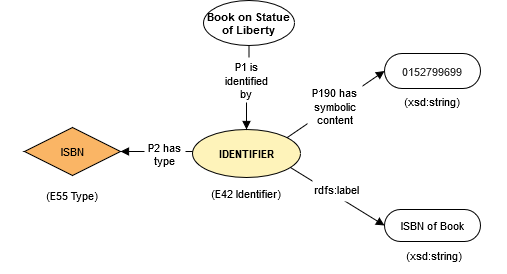

The diagram above was exported from draw.io. Its source (the exported page's mxGraphModel, read from the mxfile embedded in the PNG):
<mxGraphModel dx="1038" dy="553" grid="1" gridSize="10" guides="1" tooltips="1" connect="1" arrows="1" fold="1" page="1" pageScale="1" pageWidth="850" pageHeight="1100" math="0" shadow="0">
  <root>
    <mxCell id="0" />
    <mxCell id="1" parent="0" />
    <UserObject label="0152799699" lucidchartObjectId="scSdDSBAvrwT" id="GnWitMqhxWg70jTNYL7O-1">
      <mxCell style="html=1;whiteSpace=wrap;rounded=1;arcSize=50;fontSize=11;fontColor=#333333;spacing=3;strokeOpacity=100;" vertex="1" parent="1">
        <mxGeometry x="528" y="80" width="96" height="35" as="geometry" />
      </mxCell>
    </UserObject>
    <UserObject label="ISBN of Book" lucidchartObjectId="NcSdsbjMLf85" id="GnWitMqhxWg70jTNYL7O-2">
      <mxCell style="html=1;whiteSpace=wrap;rounded=1;arcSize=50;fontSize=11;fontColor=#000000;spacing=3;strokeOpacity=100;" vertex="1" parent="1">
        <mxGeometry x="528" y="236" width="96" height="32" as="geometry" />
      </mxCell>
    </UserObject>
    <UserObject label="IDENTIFIER" lucidchartObjectId="VcSd02JXTQaC" id="GnWitMqhxWg70jTNYL7O-3">
      <mxCell style="html=1;whiteSpace=wrap;ellipse;fontSize=11;fontColor=#000000;fontStyle=1;spacing=3;strokeOpacity=100;fillOpacity=100;fillColor=#fef3ba;" vertex="1" parent="1">
        <mxGeometry x="336" y="156" width="108" height="48" as="geometry" />
      </mxCell>
    </UserObject>
    <UserObject label="ISBN" lucidchartObjectId="7cSdPWfTrJAn" id="GnWitMqhxWg70jTNYL7O-4">
      <mxCell style="html=1;whiteSpace=wrap;rhombus;fontSize=11;fontColor=#000000;spacing=3;strokeOpacity=100;fillOpacity=100;fillColor=#fab565;" vertex="1" parent="1">
        <mxGeometry x="168" y="154" width="96" height="48" as="geometry" />
      </mxCell>
    </UserObject>
    <UserObject label="(E42 Identifier)" lucidchartObjectId="MeSdTza85_Uz" id="GnWitMqhxWg70jTNYL7O-5">
      <mxCell style="html=1;whiteSpace=wrap;;fontSize=11;fontColor=#000000;spacing=3;strokeOpacity=0;fillOpacity=0;fillColor=#ffffff;" vertex="1" parent="1">
        <mxGeometry x="347" y="204" width="86" height="32" as="geometry" />
      </mxCell>
    </UserObject>
    <UserObject label="(E55 Type)" lucidchartObjectId="afSdP85cGnC0" id="GnWitMqhxWg70jTNYL7O-6">
      <mxCell style="html=1;whiteSpace=wrap;;fontSize=11;fontColor=#000000;spacing=3;strokeOpacity=0;fillOpacity=0;fillColor=#ffffff;" vertex="1" parent="1">
        <mxGeometry x="144" y="204" width="144" height="36" as="geometry" />
      </mxCell>
    </UserObject>
    <UserObject label="(xsd:string)" lucidchartObjectId="mfSdlpi2sv8A" id="GnWitMqhxWg70jTNYL7O-7">
      <mxCell style="html=1;whiteSpace=wrap;;fontSize=11;fontColor=#000000;spacing=3;strokeOpacity=0;fillOpacity=0;fillColor=#ffffff;" vertex="1" parent="1">
        <mxGeometry x="504" y="110" width="144" height="36" as="geometry" />
      </mxCell>
    </UserObject>
    <UserObject label="(xsd:string)" lucidchartObjectId="wfSdYTzx_7qZ" id="GnWitMqhxWg70jTNYL7O-8">
      <mxCell style="html=1;whiteSpace=wrap;;fontSize=11;fontColor=#000000;spacing=3;strokeOpacity=0;fillOpacity=0;fillColor=#ffffff;" vertex="1" parent="1">
        <mxGeometry x="506" y="264" width="144" height="36" as="geometry" />
      </mxCell>
    </UserObject>
    <UserObject label="" lucidchartObjectId="ekSd68aYZc_8" id="GnWitMqhxWg70jTNYL7O-9">
      <mxCell style="html=1;jettySize=18;fontSize=11;rounded=0;startArrow=none;;endArrow=block;endFill=1;;exitX=0.912550749142498;exitY=0.7972793001282105;exitPerimeter=1;entryX=-0.006250053528674382;entryY=0.5;entryPerimeter=1;" edge="1" parent="1" source="GnWitMqhxWg70jTNYL7O-3" target="GnWitMqhxWg70jTNYL7O-2">
        <mxGeometry width="100" height="100" relative="1" as="geometry">
          <Array as="points" />
        </mxGeometry>
      </mxCell>
    </UserObject>
    <UserObject label="" lucidchartObjectId="vkSdAkz392qY" id="GnWitMqhxWg70jTNYL7O-10">
      <mxCell style="html=1;jettySize=18;fontSize=11;rounded=0;startArrow=none;;endArrow=block;endFill=1;;exitX=0.8843876112051087;exitY=0.16643771509087285;exitPerimeter=1;entryX=-0.006250053555825463;entryY=0.5;entryPerimeter=1;" edge="1" parent="1" source="GnWitMqhxWg70jTNYL7O-3" target="GnWitMqhxWg70jTNYL7O-1">
        <mxGeometry width="100" height="100" relative="1" as="geometry">
          <Array as="points" />
        </mxGeometry>
      </mxCell>
    </UserObject>
    <UserObject label="" lucidchartObjectId="OkSdQspRTEbM" id="GnWitMqhxWg70jTNYL7O-11">
      <mxCell style="html=1;jettySize=18;fontSize=11;rounded=0;startArrow=none;;endArrow=block;endFill=1;;exitX=-0.0032170411192120065;exitY=0.45034700660295857;exitPerimeter=1;entryX=1;entryY=0.5;entryPerimeter=1;" edge="1" parent="1" source="GnWitMqhxWg70jTNYL7O-3" target="GnWitMqhxWg70jTNYL7O-4">
        <mxGeometry width="100" height="100" relative="1" as="geometry">
          <Array as="points" />
        </mxGeometry>
      </mxCell>
    </UserObject>
    <UserObject label="P2 has type" lucidchartObjectId="kJSdIBH-s8lq" id="GnWitMqhxWg70jTNYL7O-12">
      <mxCell style="html=1;whiteSpace=wrap;;fontSize=11;fontColor=#000000;spacing=3;strokeOpacity=0;fillOpacity=100;fillColor=#ffffff;" vertex="1" parent="1">
        <mxGeometry x="288" y="156" width="41" height="50" as="geometry" />
      </mxCell>
    </UserObject>
    <UserObject label="P190 has symbolic content" lucidchartObjectId="1KSdBQIEBJlE" id="GnWitMqhxWg70jTNYL7O-13">
      <mxCell style="html=1;whiteSpace=wrap;;fontSize=11;fontColor=#000000;spacing=3;strokeOpacity=0;fillOpacity=100;fillColor=#ffffff;" vertex="1" parent="1">
        <mxGeometry x="451" y="104" width="55" height="58" as="geometry" />
      </mxCell>
    </UserObject>
    <UserObject label="rdfs:label" lucidchartObjectId="5KSdQOnJ9Ccn" id="GnWitMqhxWg70jTNYL7O-14">
      <mxCell style="html=1;whiteSpace=wrap;;fontSize=11;fontColor=#000000;spacing=3;strokeOpacity=0;fillOpacity=100;fillColor=#ffffff;" vertex="1" parent="1">
        <mxGeometry x="456" y="204" width="48" height="24" as="geometry" />
      </mxCell>
    </UserObject>
    <UserObject label="Book on Statue of Liberty" lucidchartObjectId="eUqq-2J2UHjI" id="GnWitMqhxWg70jTNYL7O-15">
      <mxCell style="html=1;whiteSpace=wrap;ellipse;fontSize=11;fontColor=#000000;fontStyle=1;spacing=3;strokeOpacity=100;fillOpacity=0;fillColor=#000000;" vertex="1" parent="1">
        <mxGeometry x="347" y="27" width="91" height="45" as="geometry" />
      </mxCell>
    </UserObject>
    <UserObject label="" lucidchartObjectId="~Uqq_EEX-IPl" id="GnWitMqhxWg70jTNYL7O-16">
      <mxCell style="html=1;jettySize=18;fontSize=11;rounded=1;arcSize=0;edgeStyle=orthogonalEdgeStyle;startArrow=none;;endArrow=block;endFill=1;;exitX=0.5;exitY=1.0133732780853912;exitPerimeter=1;entryX=0.5;entryY=-0.012500360176358073;entryPerimeter=1;" edge="1" parent="1" source="GnWitMqhxWg70jTNYL7O-15" target="GnWitMqhxWg70jTNYL7O-3">
        <mxGeometry width="100" height="100" relative="1" as="geometry">
          <Array as="points" />
        </mxGeometry>
      </mxCell>
    </UserObject>
    <UserObject label="P1 is identified by" lucidchartObjectId="m9qqIa0UPjbm" id="GnWitMqhxWg70jTNYL7O-17">
      <mxCell style="html=1;whiteSpace=wrap;;fontSize=11;fontColor=#000000;spacing=3;strokeOpacity=0;fillOpacity=100;fillColor=#ffffff;" vertex="1" parent="1">
        <mxGeometry x="365" y="84" width="50" height="45" as="geometry" />
      </mxCell>
    </UserObject>
  </root>
</mxGraphModel>